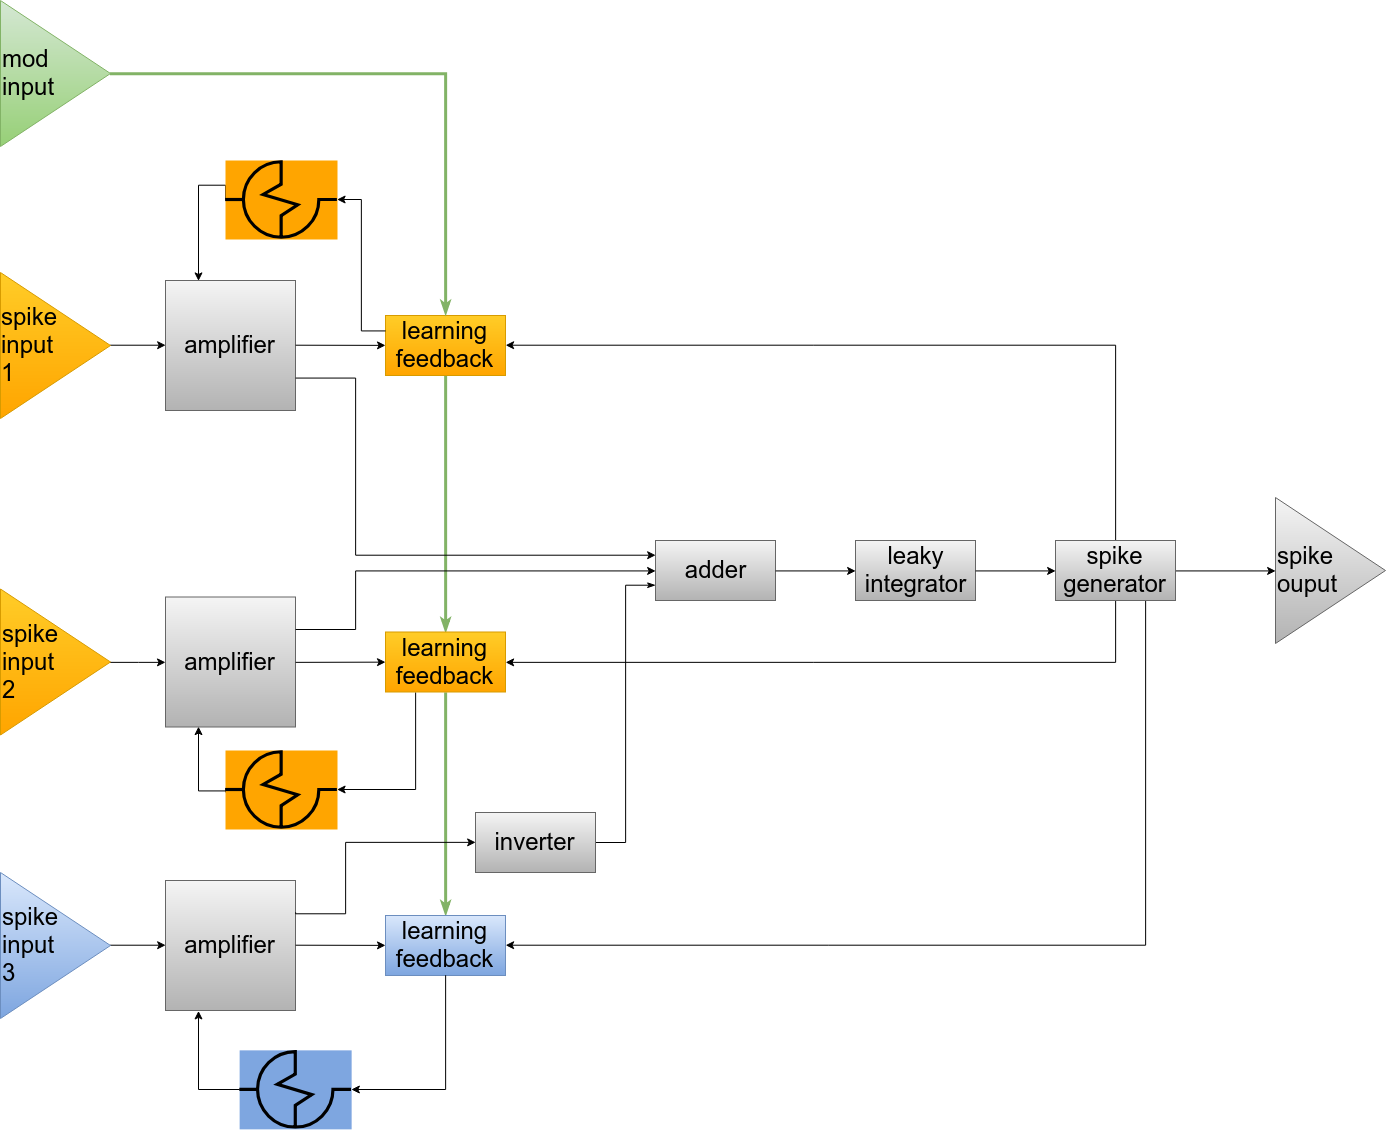

The diagram above was exported from draw.io. Its source (the exported page's mxGraphModel, read from the mxfile embedded in the PNG):
<mxGraphModel dx="2037" dy="1281" grid="1" gridSize="10" guides="1" tooltips="1" connect="1" arrows="1" fold="1" page="1" pageScale="1" pageWidth="827" pageHeight="1169" background="#ffffff" math="0" shadow="0">
  <root>
    <mxCell id="0" />
    <mxCell id="1" parent="0" />
    <mxCell id="785eb00a03c5eaf8-4" value="amplifier&lt;br&gt;" style="whiteSpace=wrap;html=1;aspect=fixed;fontSize=24;fillColor=#f5f5f5;strokeColor=#666666;gradientColor=#b3b3b3;" parent="1" vertex="1">
      <mxGeometry x="180" y="290" width="130" height="130" as="geometry" />
    </mxCell>
    <mxCell id="33da4fe114b92d98-6" style="edgeStyle=orthogonalEdgeStyle;rounded=0;html=1;exitX=0.5;exitY=1;entryX=0.5;entryY=0;startArrow=none;startFill=0;endArrow=classicThin;endFill=1;jettySize=auto;orthogonalLoop=1;fontSize=24;strokeWidth=3;fillColor=#d5e8d4;strokeColor=#82b366;" parent="1" source="785eb00a03c5eaf8-5" target="785eb00a03c5eaf8-19" edge="1">
      <mxGeometry relative="1" as="geometry" />
    </mxCell>
    <mxCell id="785eb00a03c5eaf8-5" value="learning feedback" style="rounded=0;whiteSpace=wrap;html=1;fontSize=24;fillColor=#ffcd28;strokeColor=#d79b00;gradientColor=#ffa500;" parent="1" vertex="1">
      <mxGeometry x="400" y="325" width="120" height="60" as="geometry" />
    </mxCell>
    <mxCell id="785eb00a03c5eaf8-7" value="" style="endArrow=classic;html=1;fontSize=24;exitX=1;exitY=0.5;endFill=1;" parent="1" source="785eb00a03c5eaf8-4" target="785eb00a03c5eaf8-5" edge="1">
      <mxGeometry width="50" height="50" relative="1" as="geometry">
        <mxPoint x="300" y="380" as="sourcePoint" />
        <mxPoint x="350" y="330" as="targetPoint" />
      </mxGeometry>
    </mxCell>
    <mxCell id="785eb00a03c5eaf8-9" value="adder&lt;br&gt;" style="rounded=0;whiteSpace=wrap;html=1;fontSize=24;fillColor=#f5f5f5;strokeColor=#666666;gradientColor=#b3b3b3;" parent="1" vertex="1">
      <mxGeometry x="670" y="550" width="120" height="60" as="geometry" />
    </mxCell>
    <mxCell id="785eb00a03c5eaf8-10" value="leaky&lt;br&gt;integrator&lt;br&gt;" style="rounded=0;whiteSpace=wrap;html=1;fontSize=24;fillColor=#f5f5f5;strokeColor=#666666;gradientColor=#b3b3b3;" parent="1" vertex="1">
      <mxGeometry x="870" y="550" width="120" height="60" as="geometry" />
    </mxCell>
    <mxCell id="785eb00a03c5eaf8-12" style="edgeStyle=orthogonalEdgeStyle;rounded=0;html=1;exitX=0;exitY=0.25;entryX=1;entryY=0.5;startArrow=none;startFill=0;jettySize=auto;orthogonalLoop=1;fontSize=24;endArrow=classic;endFill=1;" parent="1" source="785eb00a03c5eaf8-5" target="15" edge="1">
      <mxGeometry relative="1" as="geometry">
        <mxPoint x="328.7142857142858" y="201.8571428571429" as="targetPoint" />
      </mxGeometry>
    </mxCell>
    <mxCell id="785eb00a03c5eaf8-13" style="edgeStyle=orthogonalEdgeStyle;rounded=0;html=1;exitX=1;exitY=0.5;entryX=0;entryY=0.5;startArrow=none;startFill=0;endArrow=classic;endFill=1;jettySize=auto;orthogonalLoop=1;fontSize=24;" parent="1" source="785eb00a03c5eaf8-9" target="785eb00a03c5eaf8-10" edge="1">
      <mxGeometry relative="1" as="geometry" />
    </mxCell>
    <mxCell id="785eb00a03c5eaf8-14" style="edgeStyle=orthogonalEdgeStyle;rounded=0;html=1;exitX=0.5;exitY=0;entryX=1;entryY=0.5;startArrow=none;startFill=0;endArrow=classic;endFill=1;jettySize=auto;orthogonalLoop=1;fontSize=24;" parent="1" source="33da4fe114b92d98-2" target="785eb00a03c5eaf8-5" edge="1">
      <mxGeometry relative="1" as="geometry">
        <Array as="points">
          <mxPoint x="1130" y="355" />
        </Array>
      </mxGeometry>
    </mxCell>
    <mxCell id="33da4fe114b92d98-23" style="edgeStyle=orthogonalEdgeStyle;rounded=0;html=1;exitX=1;exitY=0.5;startArrow=none;startFill=0;endArrow=classic;endFill=1;jettySize=auto;orthogonalLoop=1;fontSize=24;" parent="1" source="785eb00a03c5eaf8-15" target="785eb00a03c5eaf8-17" edge="1">
      <mxGeometry relative="1" as="geometry" />
    </mxCell>
    <mxCell id="785eb00a03c5eaf8-15" value="spike input &lt;br&gt;2" style="triangle;whiteSpace=wrap;html=1;fontSize=24;fillColor=#ffcd28;strokeColor=#d79b00;gradientColor=#ffa500;align=left;" parent="1" vertex="1">
      <mxGeometry x="15" y="598.5" width="110" height="146" as="geometry" />
    </mxCell>
    <mxCell id="785eb00a03c5eaf8-17" value="amplifier&lt;br&gt;" style="whiteSpace=wrap;html=1;aspect=fixed;fontSize=24;fillColor=#f5f5f5;strokeColor=#666666;gradientColor=#b3b3b3;" parent="1" vertex="1">
      <mxGeometry x="180" y="606.5" width="130" height="130" as="geometry" />
    </mxCell>
    <mxCell id="785eb00a03c5eaf8-18" style="edgeStyle=orthogonalEdgeStyle;rounded=0;html=1;exitX=0.25;exitY=1;entryX=1;entryY=0.5;startArrow=none;startFill=0;jettySize=auto;orthogonalLoop=1;fontSize=24;endArrow=classic;endFill=1;" parent="1" source="785eb00a03c5eaf8-19" target="14" edge="1">
      <mxGeometry relative="1" as="geometry">
        <mxPoint x="328.7142857142858" y="801.8571428571431" as="targetPoint" />
      </mxGeometry>
    </mxCell>
    <mxCell id="33da4fe114b92d98-7" style="edgeStyle=orthogonalEdgeStyle;rounded=0;html=1;exitX=0.5;exitY=1;startArrow=none;startFill=0;endArrow=classicThin;endFill=1;jettySize=auto;orthogonalLoop=1;fontSize=24;strokeWidth=3;fillColor=#d5e8d4;strokeColor=#82b366;" parent="1" source="785eb00a03c5eaf8-19" target="785eb00a03c5eaf8-25" edge="1">
      <mxGeometry relative="1" as="geometry" />
    </mxCell>
    <mxCell id="785eb00a03c5eaf8-19" value="learning feedback" style="rounded=0;whiteSpace=wrap;html=1;fontSize=24;fillColor=#ffcd28;strokeColor=#d79b00;gradientColor=#ffa500;" parent="1" vertex="1">
      <mxGeometry x="400" y="641.5" width="120" height="60" as="geometry" />
    </mxCell>
    <mxCell id="785eb00a03c5eaf8-20" value="" style="endArrow=classic;html=1;fontSize=24;exitX=1;exitY=0.5;endFill=1;" parent="1" source="785eb00a03c5eaf8-17" target="785eb00a03c5eaf8-19" edge="1">
      <mxGeometry width="50" height="50" relative="1" as="geometry">
        <mxPoint x="300" y="696.5" as="sourcePoint" />
        <mxPoint x="350" y="646.5" as="targetPoint" />
      </mxGeometry>
    </mxCell>
    <mxCell id="785eb00a03c5eaf8-23" value="amplifier&lt;br&gt;" style="whiteSpace=wrap;html=1;aspect=fixed;fontSize=24;fillColor=#f5f5f5;strokeColor=#666666;gradientColor=#b3b3b3;" parent="1" vertex="1">
      <mxGeometry x="180" y="890" width="130" height="130" as="geometry" />
    </mxCell>
    <mxCell id="785eb00a03c5eaf8-25" value="learning feedback" style="rounded=0;whiteSpace=wrap;html=1;fontSize=24;fillColor=#dae8fc;strokeColor=#6c8ebf;gradientColor=#7ea6e0;" parent="1" vertex="1">
      <mxGeometry x="400" y="925" width="120" height="60" as="geometry" />
    </mxCell>
    <mxCell id="785eb00a03c5eaf8-26" value="" style="endArrow=classic;html=1;fontSize=24;exitX=1;exitY=0.5;endFill=1;" parent="1" source="785eb00a03c5eaf8-23" target="785eb00a03c5eaf8-25" edge="1">
      <mxGeometry width="50" height="50" relative="1" as="geometry">
        <mxPoint x="300" y="980" as="sourcePoint" />
        <mxPoint x="350" y="930" as="targetPoint" />
      </mxGeometry>
    </mxCell>
    <mxCell id="785eb00a03c5eaf8-27" style="edgeStyle=orthogonalEdgeStyle;rounded=0;html=1;exitX=1;exitY=0.25;entryX=0;entryY=0.5;startArrow=none;startFill=0;endArrow=classic;endFill=1;jettySize=auto;orthogonalLoop=1;fontSize=24;" parent="1" source="785eb00a03c5eaf8-23" target="2" edge="1">
      <mxGeometry relative="1" as="geometry">
        <Array as="points">
          <mxPoint x="360" y="923" />
          <mxPoint x="360" y="852" />
        </Array>
      </mxGeometry>
    </mxCell>
    <mxCell id="785eb00a03c5eaf8-28" style="edgeStyle=orthogonalEdgeStyle;rounded=0;html=1;exitX=1;exitY=0.25;entryX=0;entryY=0.5;startArrow=none;startFill=0;endArrow=classic;endFill=1;jettySize=auto;orthogonalLoop=1;fontSize=24;" parent="1" source="785eb00a03c5eaf8-17" target="785eb00a03c5eaf8-9" edge="1">
      <mxGeometry relative="1" as="geometry">
        <Array as="points">
          <mxPoint x="370" y="639" />
          <mxPoint x="370" y="580" />
        </Array>
      </mxGeometry>
    </mxCell>
    <mxCell id="785eb00a03c5eaf8-29" style="edgeStyle=orthogonalEdgeStyle;rounded=0;html=1;exitX=0.5;exitY=1;entryX=1;entryY=0.5;startArrow=none;startFill=0;endArrow=classic;endFill=1;jettySize=auto;orthogonalLoop=1;fontSize=24;" parent="1" source="33da4fe114b92d98-2" target="785eb00a03c5eaf8-19" edge="1">
      <mxGeometry relative="1" as="geometry">
        <Array as="points">
          <mxPoint x="1130" y="672" />
        </Array>
      </mxGeometry>
    </mxCell>
    <mxCell id="785eb00a03c5eaf8-30" style="edgeStyle=orthogonalEdgeStyle;rounded=0;html=1;exitX=0.75;exitY=1;entryX=1;entryY=0.5;startArrow=none;startFill=0;endArrow=classic;endFill=1;jettySize=auto;orthogonalLoop=1;fontSize=24;" parent="1" source="33da4fe114b92d98-2" target="785eb00a03c5eaf8-25" edge="1">
      <mxGeometry relative="1" as="geometry">
        <mxPoint x="941" y="610" as="sourcePoint" />
        <mxPoint x="531" y="955" as="targetPoint" />
        <Array as="points">
          <mxPoint x="1160" y="955" />
        </Array>
      </mxGeometry>
    </mxCell>
    <mxCell id="785eb00a03c5eaf8-32" style="edgeStyle=orthogonalEdgeStyle;rounded=0;html=1;exitX=1;exitY=0.75;entryX=1;entryY=0.75;startArrow=none;startFill=0;endArrow=classic;endFill=1;jettySize=auto;orthogonalLoop=1;fontSize=24;" parent="1" source="785eb00a03c5eaf8-10" target="785eb00a03c5eaf8-10" edge="1">
      <mxGeometry relative="1" as="geometry" />
    </mxCell>
    <mxCell id="785eb00a03c5eaf8-33" style="edgeStyle=orthogonalEdgeStyle;rounded=0;html=1;exitX=1;exitY=0.5;startArrow=none;startFill=0;endArrow=classic;endFill=1;jettySize=auto;orthogonalLoop=1;fontSize=24;entryX=0;entryY=0.5;" parent="1" source="785eb00a03c5eaf8-10" target="33da4fe114b92d98-2" edge="1">
      <mxGeometry relative="1" as="geometry" />
    </mxCell>
    <mxCell id="705d6d9b7603d341-2" style="edgeStyle=orthogonalEdgeStyle;rounded=0;html=1;exitX=1;exitY=0.75;entryX=0;entryY=0.25;startArrow=none;startFill=0;endArrow=classic;endFill=1;jettySize=auto;orthogonalLoop=1;fontSize=24;" parent="1" source="785eb00a03c5eaf8-4" target="785eb00a03c5eaf8-9" edge="1">
      <mxGeometry relative="1" as="geometry">
        <Array as="points">
          <mxPoint x="370" y="387" />
          <mxPoint x="370" y="565" />
        </Array>
      </mxGeometry>
    </mxCell>
    <mxCell id="6d4563a41db5d03c-2" style="edgeStyle=orthogonalEdgeStyle;rounded=0;html=1;exitX=0;exitY=0.5;entryX=0.25;entryY=0;startArrow=none;startFill=0;endArrow=classic;endFill=1;jettySize=auto;orthogonalLoop=1;fontSize=24;" parent="1" source="15" target="785eb00a03c5eaf8-4" edge="1">
      <mxGeometry relative="1" as="geometry">
        <mxPoint x="240.14285714285734" y="201.8571428571429" as="sourcePoint" />
        <Array as="points">
          <mxPoint x="240" y="195" />
          <mxPoint x="213" y="195" />
        </Array>
      </mxGeometry>
    </mxCell>
    <mxCell id="6d4563a41db5d03c-5" style="edgeStyle=orthogonalEdgeStyle;rounded=0;html=1;exitX=0;exitY=0.5;entryX=0.25;entryY=1;startArrow=none;startFill=0;endArrow=classic;endFill=1;jettySize=auto;orthogonalLoop=1;fontSize=24;" parent="1" target="785eb00a03c5eaf8-17" edge="1">
      <mxGeometry relative="1" as="geometry">
        <mxPoint x="240.14285714285734" y="801.8571428571431" as="sourcePoint" />
        <Array as="points">
          <mxPoint x="240" y="800" />
          <mxPoint x="213" y="800" />
        </Array>
      </mxGeometry>
    </mxCell>
    <mxCell id="6d4563a41db5d03c-7" style="edgeStyle=orthogonalEdgeStyle;rounded=0;html=1;exitX=0;exitY=0.5;entryX=0.25;entryY=1;startArrow=none;startFill=0;endArrow=classic;endFill=1;jettySize=auto;orthogonalLoop=1;fontSize=24;" parent="1" source="12" target="785eb00a03c5eaf8-23" edge="1">
      <mxGeometry relative="1" as="geometry">
        <mxPoint x="240.14285714285734" y="1081.8571428571431" as="sourcePoint" />
      </mxGeometry>
    </mxCell>
    <mxCell id="6d4563a41db5d03c-8" style="edgeStyle=orthogonalEdgeStyle;rounded=0;html=1;entryX=1;entryY=0.5;startArrow=none;startFill=0;endArrow=classic;endFill=1;jettySize=auto;orthogonalLoop=1;fontSize=24;exitX=0.5;exitY=1;" parent="1" source="785eb00a03c5eaf8-25" target="12" edge="1">
      <mxGeometry relative="1" as="geometry">
        <mxPoint x="460" y="1010" as="sourcePoint" />
        <mxPoint x="328.7142857142858" y="1081.8571428571431" as="targetPoint" />
        <Array as="points">
          <mxPoint x="460" y="1099" />
        </Array>
      </mxGeometry>
    </mxCell>
    <mxCell id="33da4fe114b92d98-31" style="edgeStyle=orthogonalEdgeStyle;rounded=0;html=1;exitX=1;exitY=0.5;entryX=1;entryY=0.5;startArrow=none;startFill=0;endArrow=classic;endFill=1;jettySize=auto;orthogonalLoop=1;strokeWidth=1;fontSize=24;" parent="1" source="33da4fe114b92d98-2" edge="1">
      <mxGeometry relative="1" as="geometry">
        <mxPoint x="1290.1428571428573" y="580.4285714285716" as="targetPoint" />
      </mxGeometry>
    </mxCell>
    <mxCell id="33da4fe114b92d98-2" value="spike generator" style="rounded=0;whiteSpace=wrap;html=1;fontSize=24;fillColor=#f5f5f5;strokeColor=#666666;gradientColor=#b3b3b3;" parent="1" vertex="1">
      <mxGeometry x="1070" y="550" width="120" height="60" as="geometry" />
    </mxCell>
    <mxCell id="33da4fe114b92d98-9" style="edgeStyle=orthogonalEdgeStyle;rounded=0;html=1;exitX=1;exitY=0.5;startArrow=none;startFill=0;endArrow=classicThin;endFill=1;jettySize=auto;orthogonalLoop=1;fontSize=24;entryX=0.5;entryY=0;strokeWidth=3;fillColor=#d5e8d4;strokeColor=#82b366;" parent="1" source="33da4fe114b92d98-24" target="785eb00a03c5eaf8-5" edge="1">
      <mxGeometry relative="1" as="geometry">
        <mxPoint x="460" y="210" as="targetPoint" />
        <mxPoint x="130" y="90" as="sourcePoint" />
      </mxGeometry>
    </mxCell>
    <mxCell id="33da4fe114b92d98-18" style="edgeStyle=orthogonalEdgeStyle;rounded=0;html=1;exitX=1;exitY=0.5;entryX=0;entryY=0.5;startArrow=none;startFill=0;endArrow=classic;endFill=1;jettySize=auto;orthogonalLoop=1;fontSize=24;" parent="1" source="33da4fe114b92d98-16" target="785eb00a03c5eaf8-23" edge="1">
      <mxGeometry relative="1" as="geometry" />
    </mxCell>
    <mxCell id="33da4fe114b92d98-16" value="spike input &lt;br&gt;3" style="triangle;whiteSpace=wrap;html=1;fontSize=24;fillColor=#dae8fc;strokeColor=#6c8ebf;gradientColor=#7ea6e0;align=left;" parent="1" vertex="1">
      <mxGeometry x="15" y="882" width="110" height="146" as="geometry" />
    </mxCell>
    <mxCell id="33da4fe114b92d98-21" style="edgeStyle=orthogonalEdgeStyle;rounded=0;html=1;exitX=1;exitY=0.5;entryX=0;entryY=0.5;startArrow=none;startFill=0;endArrow=classic;endFill=1;jettySize=auto;orthogonalLoop=1;fontSize=24;" parent="1" source="33da4fe114b92d98-19" target="785eb00a03c5eaf8-4" edge="1">
      <mxGeometry relative="1" as="geometry" />
    </mxCell>
    <mxCell id="33da4fe114b92d98-19" value="&lt;div style=&quot;text-align: left&quot;&gt;&lt;span&gt;spike input&amp;nbsp;&lt;/span&gt;&lt;/div&gt;&lt;div style=&quot;text-align: left&quot;&gt;&lt;span&gt;1&lt;/span&gt;&lt;/div&gt;" style="triangle;whiteSpace=wrap;html=1;fontSize=24;fillColor=#ffcd28;strokeColor=#d79b00;gradientColor=#ffa500;" parent="1" vertex="1">
      <mxGeometry x="15" y="282" width="110" height="146" as="geometry" />
    </mxCell>
    <mxCell id="33da4fe114b92d98-24" value="mod&lt;br&gt;input&lt;br&gt;" style="triangle;whiteSpace=wrap;html=1;fontSize=24;fillColor=#d5e8d4;strokeColor=#82b366;gradientColor=#97d077;align=left;" parent="1" vertex="1">
      <mxGeometry x="15" y="10" width="110" height="146" as="geometry" />
    </mxCell>
    <mxCell id="3" style="edgeStyle=elbowEdgeStyle;rounded=0;comic=0;html=1;entryX=0;entryY=0.75;shadow=0;labelBackgroundColor=none;startArrow=none;startFill=0;startSize=6;endArrow=classicThin;endFill=1;endSize=6;jettySize=auto;orthogonalLoop=1;strokeColor=#000000;strokeWidth=1;fillColor=#97D077;gradientColor=#97D077;fontSize=20;fontColor=#000000;align=left;" edge="1" parent="1" source="2" target="785eb00a03c5eaf8-9">
      <mxGeometry relative="1" as="geometry" />
    </mxCell>
    <mxCell id="2" value="inverter&lt;br&gt;" style="rounded=0;whiteSpace=wrap;html=1;fontSize=24;fillColor=#f5f5f5;strokeColor=#666666;gradientColor=#b3b3b3;" vertex="1" parent="1">
      <mxGeometry x="490" y="822" width="120" height="60" as="geometry" />
    </mxCell>
    <mxCell id="12" value="" style="shape=image;aspect=fixed;image=data:image/svg+xml,(base64 omitted: 3764 chars);imageBackground=#7EA6E0;rounded=0;shadow=0;glass=0;comic=0;labelBackgroundColor=none;strokeColor=#000000;strokeWidth=10;fillColor=none;gradientColor=#C8E8E2;fontSize=26;fontColor=#000000;align=center;html=0;" vertex="1" parent="1">
      <mxGeometry x="254.14285714285734" y="1059.8571428571431" width="112" height="79" as="geometry" />
    </mxCell>
    <mxCell id="13" value="spike ouput&lt;br&gt;" style="triangle;whiteSpace=wrap;html=1;fontSize=24;fillColor=#f5f5f5;strokeColor=#666666;gradientColor=#b3b3b3;align=left;" vertex="1" parent="1">
      <mxGeometry x="1290" y="507" width="110" height="146" as="geometry" />
    </mxCell>
    <mxCell id="14" value="" style="shape=image;aspect=fixed;image=data:image/svg+xml,(base64 omitted: 3764 chars);imageBackground=#FFA500;rounded=0;shadow=0;glass=0;comic=0;labelBackgroundColor=none;strokeColor=#000000;strokeWidth=1;fillColor=none;gradientColor=#C8E8E2;fontSize=20;fontColor=#000000;align=left;html=0;" vertex="1" parent="1">
      <mxGeometry x="240.00000000000023" y="760" width="112" height="79" as="geometry" />
    </mxCell>
    <mxCell id="15" value="" style="shape=image;aspect=fixed;image=data:image/svg+xml,(base64 omitted: 3764 chars);imageBackground=#FFA500;rounded=0;shadow=0;glass=0;comic=0;labelBackgroundColor=none;strokeColor=#000000;strokeWidth=1;fillColor=none;gradientColor=#C8E8E2;fontSize=20;fontColor=#000000;align=left;html=0;" vertex="1" parent="1">
      <mxGeometry x="240.00000000000023" y="170" width="112" height="79" as="geometry" />
    </mxCell>
  </root>
</mxGraphModel>